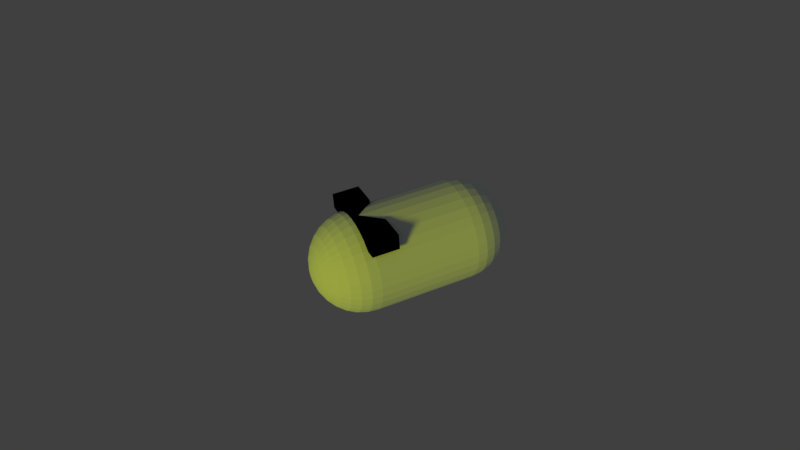 # Source: cap.blend  (saved by Blender 2.79.0; exported with 4.5.12 LTS)
import bpy
from mathutils import Matrix  # noqa: F401  (used for matrix-valued properties, if any)

bpy.ops.wm.read_factory_settings(use_empty=True)
scene = bpy.context.scene
scene.name = 'Scene'

# ---- collections
col_collection_1 = bpy.data.collections.new('Collection 1'); scene.collection.children.link(col_collection_1)

# ---- materials (node trees are filled in below, after node groups)
mat_material_001 = bpy.data.materials.new('Material.001')
mat_material_001.alpha_threshold = 0.0
mat_material_001.use_transparent_shadow = False
mat_material_001.diffuse_color = (0.0, 0.0, 0.0, 1.0)
mat_material_001.roughness = 0.5
mat_material_002 = bpy.data.materials.new('Material.002')
mat_material_002.alpha_threshold = 0.0
mat_material_002.use_transparent_shadow = False
mat_material_002.diffuse_color = (0.8795, 1.0, 0.971, 1.0)
mat_material_002.specular_color = (1.0, 0.9893, 0.9576)
mat_material_002.roughness = 0.5
mat_material_004 = bpy.data.materials.new('Material.004')
mat_material_004.alpha_threshold = 0.0
mat_material_004.use_transparent_shadow = False
mat_material_004.diffuse_color = (0.04842, 0.04842, 0.04842, 1.0)
mat_material_004.roughness = 0.5

# ---- material node trees

# ---- world
world_world = bpy.data.worlds.new('World'); scene.world = world_world
world_world.color = (0.05088, 0.05088, 0.05088)
world_world.use_sun_shadow = False
world_world.sun_shadow_jitter_overblur = 0.0
world_world.cycles.sampling_method = 'MANUAL'

# ---- cameras
cam_camera = bpy.data.cameras.new('Camera')
cam_camera.clip_end = 100.0
cam_camera.lens = 35.0
cam_camera.sensor_width = 32.0
cam_camera.sensor_height = 18.0
cam_camera.ortho_scale = 7.314
cam_camera.dof.focus_distance = 0.0
cam_camera.dof.aperture_fstop = 128.0

# ---- lights
light_lamp = bpy.data.lights.new('Lamp', 'SUN')
light_lamp.color = (0.9715, 1.0, 0.0)
light_lamp.transmission_factor = 0.0
light_lamp.cutoff_distance = 30.0
light_lamp.angle = 0.1993
light_lamp.energy = 1.0
light_lamp.shadow_buffer_clip_start = 1.001
light_lamp.shadow_soft_size = 0.1
light_lamp.shadow_cascade_max_distance = 1000.0

# ---- meshes
me_cube = bpy.data.meshes.new('Cube')
me_cube.from_pydata([(-1.77, -4.525, -6.459), (-1.77, -4.525, 0.684), (-1.77, 6.001, -6.459), (-1.77, 6.001, 0.684), (-3.636e-06, -4.525, -1.35), (-3.636e-06, -4.525, 0.684), (-3.636e-06, 6.001, -1.35), (-3.636e-06, 6.001, 0.684), (-0.885, 6.001, -6.459), (-0.885, -4.525, -6.459), (-0.6864, -4.525, -6.405), (-0.6864, 6.001, -6.405)], [], [(0, 1, 3, 2), (2, 3, 7, 6, 11, 8), (6, 7, 5, 4), (4, 5, 1, 0, 9, 10), (2, 8, 9, 0), (7, 3, 1, 5), (9, 8, 11, 10), (10, 11, 6, 4)])
me_cube.materials.append(mat_material_001)
me_cube.use_remesh_preserve_volume = False
me_cube.use_remesh_preserve_attributes = False
me_cube.use_mirror_vertex_groups = False
me_cube.update()
me_sphere_002 = bpy.data.meshes.new('Sphere.002')
me_sphere_002.from_pydata([(-9.796e-08, -1.249e-07, -2.0), (0.03806, 0.1913, -0.01921), (0.07466, 0.3753, -0.07612), (0.1084, 0.5449, -0.1685), (0.1379, 0.6935, -0.2929), (0.1622, 0.8155, -0.4444), (0.1802, 0.9061, -0.6173), (0.1913, 0.9619, -0.8049), (0.1951, 0.9808, -1.0), (0.1913, 0.9619, -1.195), (0.1802, 0.9061, -1.383), (0.1622, 0.8155, -1.556), (0.1379, 0.6935, -1.707), (0.1084, 0.5449, -1.831), (0.07466, 0.3753, -1.924), (0.03806, 0.1913, -1.981), (0.07466, 0.1802, -0.01921), (0.1464, 0.3536, -0.07612), (0.2126, 0.5133, -0.1685), (0.2706, 0.6533, -0.2929), (0.3182, 0.7682, -0.4444), (0.3536, 0.8536, -0.6173), (0.3753, 0.9061, -0.8049), (0.3827, 0.9239, -1.0), (0.3753, 0.9061, -1.195), (0.3536, 0.8536, -1.383), (0.3182, 0.7682, -1.556), (0.2706, 0.6533, -1.707), (0.2126, 0.5133, -1.831), (0.1464, 0.3536, -1.924), (0.07466, 0.1802, -1.981), (0.1084, 0.1622, -0.01921), (0.2126, 0.3182, -0.07612), (0.3087, 0.4619, -0.1685), (0.3928, 0.5879, -0.2929), (0.4619, 0.6913, -0.4444), (0.5133, 0.7682, -0.6173), (0.5449, 0.8155, -0.8049), (0.5556, 0.8315, -1.0), (0.5449, 0.8155, -1.195), (0.5133, 0.7682, -1.383), (0.4619, 0.6913, -1.556), (0.3928, 0.5879, -1.707), (0.3087, 0.4619, -1.831), (0.2126, 0.3182, -1.924), (0.1084, 0.1622, -1.981), (0.1379, 0.1379, -0.01921), (0.2706, 0.2706, -0.07612), (0.3928, 0.3928, -0.1685), (0.5, 0.5, -0.2929), (0.5879, 0.5879, -0.4444), (0.6533, 0.6533, -0.6173), (0.6935, 0.6935, -0.8049), (0.7071, 0.7071, -1.0), (0.6935, 0.6935, -1.195), (0.6533, 0.6533, -1.383), (0.5879, 0.5879, -1.556), (0.5, 0.5, -1.707), (0.3928, 0.3928, -1.831), (0.2706, 0.2706, -1.924), (0.1379, 0.1379, -1.981), (0.1622, 0.1084, -0.01921), (0.3182, 0.2126, -0.07612), (0.4619, 0.3087, -0.1685), (0.5879, 0.3928, -0.2929), (0.6913, 0.4619, -0.4444), (0.7682, 0.5133, -0.6173), (0.8155, 0.5449, -0.8049), (0.8315, 0.5556, -1.0), (0.8155, 0.5449, -1.195), (0.7682, 0.5133, -1.383), (0.6913, 0.4619, -1.556), (0.5879, 0.3928, -1.707), (0.4619, 0.3087, -1.831), (0.3182, 0.2126, -1.924), (0.1622, 0.1084, -1.981), (0.1802, 0.07466, -0.01921), (0.3536, 0.1464, -0.07612), (0.5133, 0.2126, -0.1685), (0.6533, 0.2706, -0.2929), (0.7682, 0.3182, -0.4444), (0.8536, 0.3536, -0.6173), (0.9061, 0.3753, -0.8049), (0.9239, 0.3827, -1.0), (0.9061, 0.3753, -1.195), (0.8536, 0.3536, -1.383), (0.7682, 0.3182, -1.556), (0.6533, 0.2706, -1.707), (0.5133, 0.2126, -1.831), (0.3536, 0.1464, -1.924), (0.1802, 0.07466, -1.981), (0.1913, 0.03806, -0.01921), (0.3753, 0.07466, -0.07612), (0.5449, 0.1084, -0.1685), (0.6935, 0.1379, -0.2929), (0.8155, 0.1622, -0.4444), (0.9061, 0.1802, -0.6173), (0.9619, 0.1913, -0.8049), (0.9808, 0.1951, -1.0), (0.9619, 0.1913, -1.195), (0.9061, 0.1802, -1.383), (0.8155, 0.1622, -1.556), (0.6935, 0.1379, -1.707), (0.5449, 0.1084, -1.831), (0.3753, 0.07466, -1.924), (0.1913, 0.03806, -1.981), (0.1951, -1.257e-07, -0.01921), (0.3827, -1.182e-07, -0.07612), (0.5556, -1.108e-07, -0.1685), (0.7071, -1.182e-07, -0.2929), (0.8315, -1.331e-07, -0.4444), (0.9239, -7.352e-08, -0.6173), (0.9808, -1.927e-07, -0.8049), (1.0, -1.778e-07, -1.0), (0.9808, -1.927e-07, -1.195), (0.9239, -2.882e-08, -1.383), (0.8315, -1.331e-07, -1.556), (0.7071, -1.182e-07, -1.707), (0.5556, -1.406e-07, -1.831), (0.3827, -1.033e-07, -1.924), (0.1951, -1.07e-07, -1.981), (0.1913, -0.03806, -0.01921), (0.3753, -0.07466, -0.07612), (0.5449, -0.1084, -0.1685), (0.6935, -0.1379, -0.2929), (0.8155, -0.1622, -0.4444), (0.9061, -0.1802, -0.6173), (0.9619, -0.1913, -0.8049), (0.9808, -0.1951, -1.0), (0.9619, -0.1913, -1.195), (0.9061, -0.1802, -1.383), (0.8155, -0.1622, -1.556), (0.6935, -0.1379, -1.707), (0.5449, -0.1084, -1.831), (0.3753, -0.07466, -1.924), (0.1913, -0.03806, -1.981), (0.1802, -0.07466, -0.01921), (0.3536, -0.1464, -0.07612), (0.5133, -0.2126, -0.1685), (0.6533, -0.2706, -0.2929), (0.7682, -0.3182, -0.4444), (0.8536, -0.3536, -0.6173), (0.9061, -0.3753, -0.8049), (0.9239, -0.3827, -1.0), (0.9061, -0.3753, -1.195), (0.8536, -0.3536, -1.383), (0.7682, -0.3182, -1.556), (0.6533, -0.2706, -1.707), (0.5133, -0.2126, -1.831), (0.3536, -0.1464, -1.924), (0.1802, -0.07466, -1.981), (0.1622, -0.1084, -0.01921), (0.3182, -0.2126, -0.07612), (0.4619, -0.3087, -0.1685), (0.5879, -0.3928, -0.2929), (0.6913, -0.4619, -0.4444), (0.7682, -0.5133, -0.6173), (0.8155, -0.5449, -0.8049), (0.8315, -0.5556, -1.0), (0.8155, -0.5449, -1.195), (0.7682, -0.5133, -1.383), (0.6913, -0.4619, -1.556), (0.5879, -0.3928, -1.707), (0.4619, -0.3087, -1.831), (0.3182, -0.2126, -1.924), (0.1622, -0.1084, -1.981), (0.1379, -0.138, -0.01921), (0.2706, -0.2706, -0.07612), (0.3928, -0.3928, -0.1685), (0.5, -0.5, -0.2929), (0.5879, -0.5879, -0.4444), (0.6533, -0.6533, -0.6173), (0.6935, -0.6935, -0.8049), (0.7071, -0.7071, -1.0), (0.6935, -0.6935, -1.195), (0.6533, -0.6533, -1.383), (0.5879, -0.5879, -1.556), (0.5, -0.5, -1.707), (0.3928, -0.3928, -1.831), (0.2706, -0.2706, -1.924), (0.1379, -0.1379, -1.981), (0.1084, -0.1622, -0.01921), (0.2126, -0.3182, -0.07612), (0.3087, -0.4619, -0.1685), (0.3928, -0.5879, -0.2929), (0.4619, -0.6913, -0.4444), (0.5133, -0.7682, -0.6173), (0.5449, -0.8155, -0.8049), (0.5556, -0.8315, -1.0), (0.5449, -0.8155, -1.195), (0.5133, -0.7682, -1.383), (0.4619, -0.6913, -1.556), (0.3928, -0.5879, -1.707), (0.3087, -0.4619, -1.831), (0.2126, -0.3182, -1.924), (0.1084, -0.1622, -1.981), (0.07466, -0.1802, -0.01921), (0.1464, -0.3536, -0.07612), (0.2126, -0.5133, -0.1685), (0.2706, -0.6533, -0.2929), (0.3182, -0.7682, -0.4444), (0.3536, -0.8536, -0.6173), (0.3753, -0.9061, -0.8049), (0.3827, -0.9239, -1.0), (0.3753, -0.9061, -1.195), (0.3536, -0.8536, -1.383), (0.3182, -0.7682, -1.556), (0.2706, -0.6533, -1.707), (0.2126, -0.5133, -1.831), (0.1464, -0.3536, -1.924), (0.07466, -0.1802, -1.981), (0.03806, -0.1913, -0.01921), (0.07466, -0.3753, -0.07612), (0.1084, -0.5449, -0.1685), (0.1379, -0.6935, -0.2929), (0.1622, -0.8155, -0.4444), (0.1802, -0.9061, -0.6173), (0.1913, -0.9619, -0.8049), (0.1951, -0.9808, -1.0), (0.1913, -0.9619, -1.195), (0.1802, -0.9061, -1.383), (0.1622, -0.8155, -1.556), (0.1379, -0.6935, -1.707), (0.1084, -0.5449, -1.831), (0.07466, -0.3753, -1.924), (0.03806, -0.1913, -1.981), (-1.052e-07, -0.1951, -0.01921), (-5.674e-08, -0.3827, -0.07612), (-7.164e-08, -0.5556, -0.1685), (-1.238e-07, -0.7071, -0.2929), (-1.834e-07, -0.8315, -0.4444), (-3.439e-08, -0.9239, -0.6173), (-1.834e-07, -0.9808, -0.8049), (-1.983e-07, -1.0, -1.0), (-1.834e-07, -0.9808, -1.195), (-3.439e-08, -0.9239, -1.383), (-1.834e-07, -0.8315, -1.556), (-1.238e-07, -0.7071, -1.707), (-1.089e-07, -0.5556, -1.831), (-9.4e-08, -0.3827, -1.924), (-9.4e-08, -0.1951, -1.981), (-0.03806, -0.1913, -0.01921), (-0.07466, -0.3753, -0.07612), (-0.1084, -0.5449, -0.1685), (-0.1379, -0.6935, -0.2929), (-0.1622, -0.8155, -0.4444), (-0.1802, -0.9061, -0.6173), (-0.1913, -0.9619, -0.8049), (-0.1951, -0.9808, -1.0), (-0.1913, -0.9619, -1.195), (-0.1802, -0.9061, -1.383), (-0.1622, -0.8155, -1.556), (-0.1379, -0.6935, -1.707), (-0.1084, -0.5449, -1.831), (-0.07466, -0.3753, -1.924), (-0.03806, -0.1913, -1.981), (-2.227e-07, -4.259e-07, 0.0), (-0.07466, -0.1802, -0.01921), (-0.1464, -0.3536, -0.07612), (-0.2126, -0.5133, -0.1685), (-0.2706, -0.6533, -0.2929), (-0.3182, -0.7682, -0.4444), (-0.3536, -0.8536, -0.6173), (-0.3753, -0.9061, -0.8049), (-0.3827, -0.9239, -1.0), (-0.3753, -0.9061, -1.195), (-0.3536, -0.8536, -1.383), (-0.3182, -0.7682, -1.556), (-0.2706, -0.6533, -1.707), (-0.2126, -0.5133, -1.831), (-0.1464, -0.3536, -1.924), (-0.07466, -0.1802, -1.981), (-0.1084, -0.1622, -0.01921), (-0.2126, -0.3182, -0.07612), (-0.3087, -0.4619, -0.1685), (-0.3928, -0.5879, -0.2929), (-0.4619, -0.6913, -0.4444), (-0.5133, -0.7682, -0.6173), (-0.5449, -0.8155, -0.8049), (-0.5556, -0.8315, -1.0), (-0.5449, -0.8155, -1.195), (-0.5133, -0.7682, -1.383), (-0.4619, -0.6913, -1.556), (-0.3928, -0.5879, -1.707), (-0.3087, -0.4619, -1.831), (-0.2126, -0.3182, -1.924), (-0.1084, -0.1622, -1.981), (-0.1379, -0.1379, -0.01921), (-0.2706, -0.2706, -0.07612), (-0.3928, -0.3928, -0.1685), (-0.5, -0.5, -0.2929), (-0.5879, -0.5879, -0.4444), (-0.6533, -0.6533, -0.6173), (-0.6935, -0.6935, -0.8049), (-0.7071, -0.7071, -1.0), (-0.6935, -0.6935, -1.195), (-0.6533, -0.6533, -1.383), (-0.5879, -0.5879, -1.556), (-0.5, -0.5, -1.707), (-0.3928, -0.3928, -1.831), (-0.2706, -0.2706, -1.924), (-0.1379, -0.1379, -1.981), (-0.1622, -0.1084, -0.01921), (-0.3182, -0.2126, -0.07612), (-0.4619, -0.3087, -0.1685), (-0.5879, -0.3928, -0.2929), (-0.6913, -0.4619, -0.4444), (-0.7682, -0.5133, -0.6173), (-0.8155, -0.5449, -0.8049), (-0.8315, -0.5556, -1.0), (-0.8155, -0.5449, -1.195), (-0.7682, -0.5133, -1.383), (-0.6913, -0.4619, -1.556), (-0.5879, -0.3928, -1.707), (-0.4619, -0.3087, -1.831), (-0.3182, -0.2126, -1.924), (-0.1622, -0.1084, -1.981), (-0.1802, -0.07466, -0.01921), (-0.3536, -0.1464, -0.07612), (-0.5133, -0.2126, -0.1685), (-0.6533, -0.2706, -0.2929), (-0.7682, -0.3182, -0.4444), (-0.8536, -0.3536, -0.6173), (-0.9061, -0.3753, -0.8049), (-0.9239, -0.3827, -1.0), (-0.9061, -0.3753, -1.195), (-0.8536, -0.3536, -1.383), (-0.7682, -0.3182, -1.556), (-0.6533, -0.2706, -1.707), (-0.5133, -0.2126, -1.831), (-0.3536, -0.1464, -1.924), (-0.1802, -0.07466, -1.981), (-0.1913, -0.03806, -0.01921), (-0.3753, -0.07466, -0.07612), (-0.5449, -0.1084, -0.1685), (-0.6935, -0.1379, -0.2929), (-0.8155, -0.1622, -0.4444), (-0.9061, -0.1802, -0.6173), (-0.9619, -0.1913, -0.8049), (-0.9808, -0.1951, -1.0), (-0.9619, -0.1913, -1.195), (-0.9061, -0.1802, -1.383), (-0.8155, -0.1622, -1.556), (-0.6935, -0.1379, -1.707), (-0.5449, -0.1084, -1.831), (-0.3753, -0.07466, -1.924), (-0.1913, -0.03806, -1.981), (-0.1951, -1.108e-07, -0.01921), (-0.3827, -8.097e-08, -0.07612), (-0.5556, -8.097e-08, -0.1685), (-0.7071, 1.589e-08, -0.2929), (-0.8315, 6.059e-08, -0.4444), (-0.9239, -1.182e-07, -0.6173), (-0.9808, 1.053e-07, -0.8049), (-1.0, 6.059e-08, -1.0), (-0.9808, 1.053e-07, -1.195), (-0.9239, -1.182e-07, -1.383), (-0.8315, 6.059e-08, -1.556), (-0.7071, 1.589e-08, -1.707), (-0.5556, -5.862e-08, -1.831), (-0.3827, -5.117e-08, -1.924), (-0.1951, -1.145e-07, -1.981), (-0.1913, 0.03806, -0.01921), (-0.3753, 0.07466, -0.07612), (-0.5449, 0.1084, -0.1685), (-0.6935, 0.1379, -0.2929), (-0.8155, 0.1622, -0.4444), (-0.9061, 0.1802, -0.6173), (-0.9619, 0.1913, -0.8049), (-0.9808, 0.1951, -1.0), (-0.9619, 0.1913, -1.195), (-0.9061, 0.1802, -1.383), (-0.8155, 0.1622, -1.556), (-0.6935, 0.1379, -1.707), (-0.5449, 0.1084, -1.831), (-0.3753, 0.07466, -1.924), (-0.1913, 0.03806, -1.981), (-0.1802, 0.07466, -0.01921), (-0.3536, 0.1464, -0.07612), (-0.5133, 0.2126, -0.1685), (-0.6533, 0.2706, -0.2929), (-0.7682, 0.3182, -0.4444), (-0.8536, 0.3536, -0.6173), (-0.9061, 0.3753, -0.8049), (-0.9239, 0.3827, -1.0), (-0.9061, 0.3753, -1.195), (-0.8536, 0.3536, -1.383), (-0.7682, 0.3182, -1.556), (-0.6533, 0.2706, -1.707), (-0.5133, 0.2126, -1.831), (-0.3536, 0.1464, -1.924), (-0.1802, 0.07466, -1.981), (-0.1622, 0.1084, -0.01921), (-0.3182, 0.2126, -0.07612), (-0.4619, 0.3087, -0.1685), (-0.5879, 0.3928, -0.2929), (-0.6913, 0.4619, -0.4444), (-0.7682, 0.5133, -0.6173), (-0.8155, 0.5449, -0.8049), (-0.8315, 0.5556, -1.0), (-0.8155, 0.5449, -1.195), (-0.7682, 0.5133, -1.383), (-0.6913, 0.4619, -1.556), (-0.5879, 0.3928, -1.707), (-0.4619, 0.3087, -1.831), (-0.3182, 0.2126, -1.924), (-0.1622, 0.1084, -1.981), (-0.1379, 0.1379, -0.01921), (-0.2706, 0.2706, -0.07612), (-0.3928, 0.3928, -0.1685), (-0.5, 0.5, -0.2929), (-0.5879, 0.5879, -0.4444), (-0.6533, 0.6533, -0.6173), (-0.6935, 0.6935, -0.8049), (-0.7071, 0.7071, -1.0), (-0.6935, 0.6935, -1.195), (-0.6533, 0.6533, -1.383), (-0.5879, 0.5879, -1.556), (-0.5, 0.5, -1.707), (-0.3928, 0.3928, -1.831), (-0.2706, 0.2706, -1.924), (-0.1379, 0.1379, -1.981), (-0.1084, 0.1622, -0.01921), (-0.2126, 0.3182, -0.07612), (-0.3087, 0.4619, -0.1685), (-0.3928, 0.5879, -0.2929), (-0.4619, 0.6913, -0.4444), (-0.5133, 0.7682, -0.6173), (-0.5449, 0.8155, -0.8049), (-0.5556, 0.8315, -1.0), (-0.5449, 0.8155, -1.195), (-0.5133, 0.7682, -1.383), (-0.4619, 0.6913, -1.556), (-0.3928, 0.5879, -1.707), (-0.3087, 0.4619, -1.831), (-0.2126, 0.3182, -1.924), (-0.1084, 0.1622, -1.981), (-0.07466, 0.1802, -0.01921), (-0.1464, 0.3536, -0.07612), (-0.2126, 0.5133, -0.1685), (-0.2706, 0.6533, -0.2929), (-0.3182, 0.7682, -0.4444), (-0.3536, 0.8536, -0.6173), (-0.3753, 0.9061, -0.8049), (-0.3827, 0.9239, -1.0), (-0.3753, 0.9061, -1.195), (-0.3536, 0.8536, -1.383), (-0.3182, 0.7682, -1.556), (-0.2706, 0.6533, -1.707), (-0.2126, 0.5133, -1.831), (-0.1464, 0.3536, -1.924), (-0.07466, 0.1802, -1.981), (-0.03806, 0.1913, -0.01921), (-0.07466, 0.3753, -0.07612), (-0.1084, 0.5449, -0.1685), (-0.1379, 0.6935, -0.2929), (-0.1622, 0.8155, -0.4444), (-0.1802, 0.9061, -0.6173), (-0.1913, 0.9619, -0.8049), (-0.1951, 0.9808, -1.0), (-0.1913, 0.9619, -1.195), (-0.1802, 0.9061, -1.383), (-0.1622, 0.8155, -1.556), (-0.1379, 0.6935, -1.707), (-0.1084, 0.5449, -1.831), (-0.07466, 0.3753, -1.924), (-0.03806, 0.1913, -1.981), (-6.047e-08, 0.1951, -0.01921), (-1.949e-08, 0.3827, -0.07612), (1.031e-08, 0.5556, -0.1685), (5.502e-08, 0.7071, -0.2929), (1.742e-07, 0.8315, -0.4444), (-3.439e-08, 0.9239, -0.6173), (1.593e-07, 0.9808, -0.8049), (1.742e-07, 1.0, -1.0), (1.593e-07, 0.9808, -1.195), (-3.439e-08, 0.9239, -1.383), (1.742e-07, 0.8315, -1.556), (5.502e-08, 0.7071, -1.707), (2.521e-08, 0.5556, -1.831), (-1.949e-08, 0.3827, -1.924), (-8.282e-08, 0.1951, -1.981), (4.902e-06, 1.0, -1.0), (4.902e-06, 1.0, 1.0), (0.1951, 0.9808, -1.0), (0.1951, 0.9808, 1.0), (0.3827, 0.9239, -1.0), (0.3827, 0.9239, 1.0), (0.5556, 0.8315, -1.0), (0.5556, 0.8315, 1.0), (0.7071, 0.7071, -1.0), (0.7071, 0.7071, 1.0), (0.8315, 0.5556, -1.0), (0.8315, 0.5556, 1.0), (0.9239, 0.3827, -1.0), (0.9239, 0.3827, 1.0), (0.9808, 0.1951, -1.0), (0.9808, 0.1951, 1.0), (1.0, 2.765e-07, -1.0), (1.0, 2.765e-07, 1.0), (0.9808, -0.1951, -1.0), (0.9808, -0.1951, 1.0), (0.9239, -0.3827, -1.0), (0.9239, -0.3827, 1.0), (0.8315, -0.5556, -1.0), (0.8315, -0.5556, 1.0), (0.7071, -0.7071, -1.0), (0.7071, -0.7071, 1.0), (0.5556, -0.8315, -1.0), (0.5556, -0.8315, 1.0), (0.3827, -0.9239, -1.0), (0.3827, -0.9239, 1.0), (0.1951, -0.9808, -1.0), (0.1951, -0.9808, 1.0), (4.576e-06, -1.0, -1.0), (4.576e-06, -1.0, 1.0), (-0.1951, -0.9808, -1.0), (-0.1951, -0.9808, 1.0), (-0.3827, -0.9239, -1.0), (-0.3827, -0.9239, 1.0), (-0.5556, -0.8315, -1.0), (-0.5556, -0.8315, 1.0), (-0.7071, -0.7071, -1.0), (-0.7071, -0.7071, 1.0), (-0.8315, -0.5556, -1.0), (-0.8315, -0.5556, 1.0), (-0.9239, -0.3827, -1.0), (-0.9239, -0.3827, 1.0), (-0.9808, -0.1951, -1.0), (-0.9808, -0.1951, 1.0), (-1.0, 1.167e-06, -1.0), (-1.0, 1.167e-06, 1.0), (-0.9808, 0.1951, -1.0), (-0.9808, 0.1951, 1.0), (-0.9239, 0.3827, -1.0), (-0.9239, 0.3827, 1.0), (-0.8315, 0.5556, -1.0), (-0.8315, 0.5556, 1.0), (-0.7071, 0.7071, -1.0), (-0.7071, 0.7071, 1.0), (-0.5556, 0.8315, -1.0), (-0.5556, 0.8315, 1.0), (-0.3827, 0.9239, -1.0), (-0.3827, 0.9239, 1.0), (-0.1951, 0.9808, -1.0), (-0.1951, 0.9808, 1.0), (-9.796e-08, -1.249e-07, 0.0), (0.03806, 0.1913, 1.981), (0.07466, 0.3753, 1.924), (0.1084, 0.5449, 1.831), (0.1379, 0.6935, 1.707), (0.1622, 0.8155, 1.556), (0.1802, 0.9061, 1.383), (0.1913, 0.9619, 1.195), (0.1951, 0.9808, 1.0), (0.1913, 0.9619, 0.8049), (0.1802, 0.9061, 0.6173), (0.1622, 0.8155, 0.4444), (0.1379, 0.6935, 0.2929), (0.1084, 0.5449, 0.1685), (0.07466, 0.3753, 0.07612), (0.03806, 0.1913, 0.01921), (0.07466, 0.1802, 1.981), (0.1464, 0.3536, 1.924), (0.2126, 0.5133, 1.831), (0.2706, 0.6533, 1.707), (0.3182, 0.7682, 1.556), (0.3536, 0.8536, 1.383), (0.3753, 0.9061, 1.195), (0.3827, 0.9239, 1.0), (0.3753, 0.9061, 0.8049), (0.3536, 0.8536, 0.6173), (0.3182, 0.7682, 0.4444), (0.2706, 0.6533, 0.2929), (0.2126, 0.5133, 0.1685), (0.1464, 0.3536, 0.07612), (0.07466, 0.1802, 0.01921), (0.1084, 0.1622, 1.981), (0.2126, 0.3182, 1.924), (0.3087, 0.4619, 1.831), (0.3928, 0.5879, 1.707), (0.4619, 0.6913, 1.556), (0.5133, 0.7682, 1.383), (0.5449, 0.8155, 1.195), (0.5556, 0.8315, 1.0), (0.5449, 0.8155, 0.8049), (0.5133, 0.7682, 0.6173), (0.4619, 0.6913, 0.4444), (0.3928, 0.5879, 0.2929), (0.3087, 0.4619, 0.1685), (0.2126, 0.3182, 0.07612), (0.1084, 0.1622, 0.01921), (0.1379, 0.1379, 1.981), (0.2706, 0.2706, 1.924), (0.3928, 0.3928, 1.831), (0.5, 0.5, 1.707), (0.5879, 0.5879, 1.556), (0.6533, 0.6533, 1.383), (0.6935, 0.6935, 1.195), (0.7071, 0.7071, 1.0), (0.6935, 0.6935, 0.8049), (0.6533, 0.6533, 0.6173), (0.5879, 0.5879, 0.4444), (0.5, 0.5, 0.2929), (0.3928, 0.3928, 0.1685), (0.2706, 0.2706, 0.07612), (0.1379, 0.1379, 0.01921), (0.1622, 0.1084, 1.981), (0.3182, 0.2126, 1.924), (0.4619, 0.3087, 1.831), (0.5879, 0.3928, 1.707), (0.6913, 0.4619, 1.556), (0.7682, 0.5133, 1.383), (0.8155, 0.5449, 1.195), (0.8315, 0.5556, 1.0), (0.8155, 0.5449, 0.8049), (0.7682, 0.5133, 0.6173), (0.6913, 0.4619, 0.4444), (0.5879, 0.3928, 0.2929), (0.4619, 0.3087, 0.1685), (0.3182, 0.2126, 0.07612), (0.1622, 0.1084, 0.01921), (0.1802, 0.07466, 1.981), (0.3536, 0.1464, 1.924), (0.5133, 0.2126, 1.831), (0.6533, 0.2706, 1.707), (0.7682, 0.3182, 1.556), (0.8536, 0.3536, 1.383), (0.9061, 0.3753, 1.195), (0.9239, 0.3827, 1.0), (0.9061, 0.3753, 0.8049), (0.8536, 0.3536, 0.6173), (0.7682, 0.3182, 0.4444), (0.6533, 0.2706, 0.2929), (0.5133, 0.2126, 0.1685), (0.3536, 0.1464, 0.07612), (0.1802, 0.07466, 0.01921), (0.1913, 0.03806, 1.981), (0.3753, 0.07466, 1.924), (0.5449, 0.1084, 1.831), (0.6935, 0.1379, 1.707), (0.8155, 0.1622, 1.556), (0.9061, 0.1802, 1.383), (0.9619, 0.1913, 1.195), (0.9808, 0.1951, 1.0), (0.9619, 0.1913, 0.8049), (0.9061, 0.1802, 0.6173), (0.8155, 0.1622, 0.4444), (0.6935, 0.1379, 0.2929), (0.5449, 0.1084, 0.1685), (0.3753, 0.07466, 0.07612), (0.1913, 0.03806, 0.01921), (0.1951, -1.257e-07, 1.981), (0.3827, -1.182e-07, 1.924), (0.5556, -1.108e-07, 1.831), (0.7071, -1.182e-07, 1.707), (0.8315, -1.331e-07, 1.556), (0.9239, -7.352e-08, 1.383), (0.9808, -1.927e-07, 1.195), (1.0, -1.778e-07, 1.0), (0.9808, -1.927e-07, 0.8049), (0.9239, -2.882e-08, 0.6173), (0.8315, -1.331e-07, 0.4444), (0.7071, -1.182e-07, 0.2929), (0.5556, -1.406e-07, 0.1685), (0.3827, -1.033e-07, 0.07612), (0.1951, -1.07e-07, 0.01921), (0.1913, -0.03806, 1.981), (0.3753, -0.07466, 1.924), (0.5449, -0.1084, 1.831), (0.6935, -0.1379, 1.707), (0.8155, -0.1622, 1.556), (0.9061, -0.1802, 1.383), (0.9619, -0.1913, 1.195), (0.9808, -0.1951, 1.0), (0.9619, -0.1913, 0.8049), (0.9061, -0.1802, 0.6173), (0.8155, -0.1622, 0.4444), (0.6935, -0.1379, 0.2929), (0.5449, -0.1084, 0.1685), (0.3753, -0.07466, 0.07612), (0.1913, -0.03806, 0.01921), (0.1802, -0.07466, 1.981), (0.3536, -0.1464, 1.924), (0.5133, -0.2126, 1.831), (0.6533, -0.2706, 1.707), (0.7682, -0.3182, 1.556), (0.8536, -0.3536, 1.383), (0.9061, -0.3753, 1.195), (0.9239, -0.3827, 1.0), (0.9061, -0.3753, 0.8049), (0.8536, -0.3536, 0.6173), (0.7682, -0.3182, 0.4444), (0.6533, -0.2706, 0.2929), (0.5133, -0.2126, 0.1685), (0.3536, -0.1464, 0.07612), (0.1802, -0.07466, 0.01921), (0.1622, -0.1084, 1.981), (0.3182, -0.2126, 1.924), (0.4619, -0.3087, 1.831), (0.5879, -0.3928, 1.707), (0.6913, -0.4619, 1.556), (0.7682, -0.5133, 1.383), (0.8155, -0.5449, 1.195), (0.8315, -0.5556, 1.0), (0.8155, -0.5449, 0.8049), (0.7682, -0.5133, 0.6173), (0.6913, -0.4619, 0.4444), (0.5879, -0.3928, 0.2929), (0.4619, -0.3087, 0.1685), (0.3182, -0.2126, 0.07612), (0.1622, -0.1084, 0.01921), (0.1379, -0.138, 1.981), (0.2706, -0.2706, 1.924), (0.3928, -0.3928, 1.831), (0.5, -0.5, 1.707), (0.5879, -0.5879, 1.556), (0.6533, -0.6533, 1.383), (0.6935, -0.6935, 1.195), (0.7071, -0.7071, 1.0), (0.6935, -0.6935, 0.8049), (0.6533, -0.6533, 0.6173), (0.5879, -0.5879, 0.4444), (0.5, -0.5, 0.2929), (0.3928, -0.3928, 0.1685), (0.2706, -0.2706, 0.07612), (0.1379, -0.1379, 0.01921), (0.1084, -0.1622, 1.981), (0.2126, -0.3182, 1.924), (0.3087, -0.4619, 1.831), (0.3928, -0.5879, 1.707), (0.4619, -0.6913, 1.556), (0.5133, -0.7682, 1.383), (0.5449, -0.8155, 1.195), (0.5556, -0.8315, 1.0), (0.5449, -0.8155, 0.8049), (0.5133, -0.7682, 0.6173), (0.4619, -0.6913, 0.4444), (0.3928, -0.5879, 0.2929), (0.3087, -0.4619, 0.1685), (0.2126, -0.3182, 0.07612), (0.1084, -0.1622, 0.01921), (0.07466, -0.1802, 1.981), (0.1464, -0.3536, 1.924), (0.2126, -0.5133, 1.831), (0.2706, -0.6533, 1.707), (0.3182, -0.7682, 1.556), (0.3536, -0.8536, 1.383), (0.3753, -0.9061, 1.195), (0.3827, -0.9239, 1.0), (0.3753, -0.9061, 0.8049), (0.3536, -0.8536, 0.6173), (0.3182, -0.7682, 0.4444), (0.2706, -0.6533, 0.2929), (0.2126, -0.5133, 0.1685), (0.1464, -0.3536, 0.07612), (0.07466, -0.1802, 0.01921), (0.03806, -0.1913, 1.981), (0.07466, -0.3753, 1.924), (0.1084, -0.5449, 1.831), (0.1379, -0.6935, 1.707), (0.1622, -0.8155, 1.556), (0.1802, -0.9061, 1.383), (0.1913, -0.9619, 1.195), (0.1951, -0.9808, 1.0), (0.1913, -0.9619, 0.8049), (0.1802, -0.9061, 0.6173), (0.1622, -0.8155, 0.4444), (0.1379, -0.6935, 0.2929), (0.1084, -0.5449, 0.1685), (0.07466, -0.3753, 0.07612), (0.03806, -0.1913, 0.01921), (-1.052e-07, -0.1951, 1.981), (-5.674e-08, -0.3827, 1.924), (-7.164e-08, -0.5556, 1.831), (-1.238e-07, -0.7071, 1.707), (-1.834e-07, -0.8315, 1.556), (-3.439e-08, -0.9239, 1.383), (-1.834e-07, -0.9808, 1.195), (-1.983e-07, -1.0, 1.0), (-1.834e-07, -0.9808, 0.8049), (-3.439e-08, -0.9239, 0.6173), (-1.834e-07, -0.8315, 0.4444), (-1.238e-07, -0.7071, 0.2929), (-1.089e-07, -0.5556, 0.1685), (-9.4e-08, -0.3827, 0.07612), (-9.4e-08, -0.1951, 0.01921), (-0.03806, -0.1913, 1.981), (-0.07466, -0.3753, 1.924), (-0.1084, -0.5449, 1.831), (-0.1379, -0.6935, 1.707), (-0.1622, -0.8155, 1.556), (-0.1802, -0.9061, 1.383), (-0.1913, -0.9619, 1.195), (-0.1951, -0.9808, 1.0), (-0.1913, -0.9619, 0.8049), (-0.1802, -0.9061, 0.6173), (-0.1622, -0.8155, 0.4444), (-0.1379, -0.6935, 0.2929), (-0.1084, -0.5449, 0.1685), (-0.07466, -0.3753, 0.07612), (-0.03806, -0.1913, 0.01921), (-2.227e-07, -4.259e-07, 2.0), (-0.07466, -0.1802, 1.981), (-0.1464, -0.3536, 1.924), (-0.2126, -0.5133, 1.831), (-0.2706, -0.6533, 1.707), (-0.3182, -0.7682, 1.556), (-0.3536, -0.8536, 1.383), (-0.3753, -0.9061, 1.195), (-0.3827, -0.9239, 1.0), (-0.3753, -0.9061, 0.8049), (-0.3536, -0.8536, 0.6173), (-0.3182, -0.7682, 0.4444), (-0.2706, -0.6533, 0.2929), (-0.2126, -0.5133, 0.1685), (-0.1464, -0.3536, 0.07612), (-0.07466, -0.1802, 0.01921), (-0.1084, -0.1622, 1.981), (-0.2126, -0.3182, 1.924), (-0.3087, -0.4619, 1.831), (-0.3928, -0.5879, 1.707), (-0.4619, -0.6913, 1.556), (-0.5133, -0.7682, 1.383), (-0.5449, -0.8155, 1.195), (-0.5556, -0.8315, 1.0), (-0.5449, -0.8155, 0.8049), (-0.5133, -0.7682, 0.6173), (-0.4619, -0.6913, 0.4444), (-0.3928, -0.5879, 0.2929), (-0.3087, -0.4619, 0.1685), (-0.2126, -0.3182, 0.07612), (-0.1084, -0.1622, 0.01921), (-0.1379, -0.1379, 1.981), (-0.2706, -0.2706, 1.924), (-0.3928, -0.3928, 1.831), (-0.5, -0.5, 1.707), (-0.5879, -0.5879, 1.556), (-0.6533, -0.6533, 1.383), (-0.6935, -0.6935, 1.195), (-0.7071, -0.7071, 1.0), (-0.6935, -0.6935, 0.8049), (-0.6533, -0.6533, 0.6173), (-0.5879, -0.5879, 0.4444), (-0.5, -0.5, 0.2929), (-0.3928, -0.3928, 0.1685), (-0.2706, -0.2706, 0.07612), (-0.1379, -0.1379, 0.01921), (-0.1622, -0.1084, 1.981), (-0.3182, -0.2126, 1.924), (-0.4619, -0.3087, 1.831), (-0.5879, -0.3928, 1.707), (-0.6913, -0.4619, 1.556), (-0.7682, -0.5133, 1.383), (-0.8155, -0.5449, 1.195), (-0.8315, -0.5556, 1.0), (-0.8155, -0.5449, 0.8049), (-0.7682, -0.5133, 0.6173), (-0.6913, -0.4619, 0.4444), (-0.5879, -0.3928, 0.2929), (-0.4619, -0.3087, 0.1685), (-0.3182, -0.2126, 0.07612), (-0.1622, -0.1084, 0.01921), (-0.1802, -0.07466, 1.981), (-0.3536, -0.1464, 1.924), (-0.5133, -0.2126, 1.831), (-0.6533, -0.2706, 1.707), (-0.7682, -0.3182, 1.556), (-0.8536, -0.3536, 1.383), (-0.9061, -0.3753, 1.195), (-0.9239, -0.3827, 1.0), (-0.9061, -0.3753, 0.8049), (-0.8536, -0.3536, 0.6173), (-0.7682, -0.3182, 0.4444), (-0.6533, -0.2706, 0.2929), (-0.5133, -0.2126, 0.1685), (-0.3536, -0.1464, 0.07612), (-0.1802, -0.07466, 0.01921), (-0.1913, -0.03806, 1.981), (-0.3753, -0.07466, 1.924), (-0.5449, -0.1084, 1.831), (-0.6935, -0.1379, 1.707), (-0.8155, -0.1622, 1.556), (-0.9061, -0.1802, 1.383), (-0.9619, -0.1913, 1.195), (-0.9808, -0.1951, 1.0), (-0.9619, -0.1913, 0.8049), (-0.9061, -0.1802, 0.6173), (-0.8155, -0.1622, 0.4444), (-0.6935, -0.1379, 0.2929), (-0.5449, -0.1084, 0.1685), (-0.3753, -0.07466, 0.07612), (-0.1913, -0.03806, 0.01921), (-0.1951, -1.108e-07, 1.981), (-0.3827, -8.097e-08, 1.924), (-0.5556, -8.097e-08, 1.831), (-0.7071, 1.589e-08, 1.707), (-0.8315, 6.059e-08, 1.556), (-0.9239, -1.182e-07, 1.383), (-0.9808, 1.053e-07, 1.195), (-1.0, 6.059e-08, 1.0), (-0.9808, 1.053e-07, 0.8049), (-0.9239, -1.182e-07, 0.6173), (-0.8315, 6.059e-08, 0.4444), (-0.7071, 1.589e-08, 0.2929), (-0.5556, -5.862e-08, 0.1685), (-0.3827, -5.117e-08, 0.07612), (-0.1951, -1.145e-07, 0.01921), (-0.1913, 0.03806, 1.981), (-0.3753, 0.07466, 1.924), (-0.5449, 0.1084, 1.831), (-0.6935, 0.1379, 1.707), (-0.8155, 0.1622, 1.556), (-0.9061, 0.1802, 1.383), (-0.9619, 0.1913, 1.195), (-0.9808, 0.1951, 1.0), (-0.9619, 0.1913, 0.8049), (-0.9061, 0.1802, 0.6173), (-0.8155, 0.1622, 0.4444), (-0.6935, 0.1379, 0.2929), (-0.5449, 0.1084, 0.1685), (-0.3753, 0.07466, 0.07612), (-0.1913, 0.03806, 0.01921), (-0.1802, 0.07466, 1.981), (-0.3536, 0.1464, 1.924), (-0.5133, 0.2126, 1.831), (-0.6533, 0.2706, 1.707), (-0.7682, 0.3182, 1.556), (-0.8536, 0.3536, 1.383), (-0.9061, 0.3753, 1.195), (-0.9239, 0.3827, 1.0), (-0.9061, 0.3753, 0.8049), (-0.8536, 0.3536, 0.6173), (-0.7682, 0.3182, 0.4444), (-0.6533, 0.2706, 0.2929), (-0.5133, 0.2126, 0.1685), (-0.3536, 0.1464, 0.07612), (-0.1802, 0.07466, 0.01921), (-0.1622, 0.1084, 1.981), (-0.3182, 0.2126, 1.924), (-0.4619, 0.3087, 1.831), (-0.5879, 0.3928, 1.707), (-0.6913, 0.4619, 1.556), (-0.7682, 0.5133, 1.383), (-0.8155, 0.5449, 1.195), (-0.8315, 0.5556, 1.0), (-0.8155, 0.5449, 0.8049), (-0.7682, 0.5133, 0.6173), (-0.6913, 0.4619, 0.4444), (-0.5879, 0.3928, 0.2929), (-0.4619, 0.3087, 0.1685), (-0.3182, 0.2126, 0.07612), (-0.1622, 0.1084, 0.01921), (-0.1379, 0.1379, 1.981), (-0.2706, 0.2706, 1.924), (-0.3928, 0.3928, 1.831), (-0.5, 0.5, 1.707), (-0.5879, 0.5879, 1.556), (-0.6533, 0.6533, 1.383), (-0.6935, 0.6935, 1.195), (-0.7071, 0.7071, 1.0), (-0.6935, 0.6935, 0.8049), (-0.6533, 0.6533, 0.6173), (-0.5879, 0.5879, 0.4444), (-0.5, 0.5, 0.2929), (-0.3928, 0.3928, 0.1685), (-0.2706, 0.2706, 0.07612), (-0.1379, 0.1379, 0.01921), (-0.1084, 0.1622, 1.981), (-0.2126, 0.3182, 1.924), (-0.3087, 0.4619, 1.831), (-0.3928, 0.5879, 1.707), (-0.4619, 0.6913, 1.556), (-0.5133, 0.7682, 1.383), (-0.5449, 0.8155, 1.195), (-0.5556, 0.8315, 1.0), (-0.5449, 0.8155, 0.8049), (-0.5133, 0.7682, 0.6173), (-0.4619, 0.6913, 0.4444), (-0.3928, 0.5879, 0.2929), (-0.3087, 0.4619, 0.1685), (-0.2126, 0.3182, 0.07612), (-0.1084, 0.1622, 0.01921), (-0.07466, 0.1802, 1.981), (-0.1464, 0.3536, 1.924), (-0.2126, 0.5133, 1.831), (-0.2706, 0.6533, 1.707), (-0.3182, 0.7682, 1.556), (-0.3536, 0.8536, 1.383), (-0.3753, 0.9061, 1.195), (-0.3827, 0.9239, 1.0), (-0.3753, 0.9061, 0.8049), (-0.3536, 0.8536, 0.6173), (-0.3182, 0.7682, 0.4444), (-0.2706, 0.6533, 0.2929), (-0.2126, 0.5133, 0.1685), (-0.1464, 0.3536, 0.07612), (-0.07466, 0.1802, 0.01921), (-0.03806, 0.1913, 1.981), (-0.07466, 0.3753, 1.924), (-0.1084, 0.5449, 1.831), (-0.1379, 0.6935, 1.707), (-0.1622, 0.8155, 1.556), (-0.1802, 0.9061, 1.383), (-0.1913, 0.9619, 1.195), (-0.1951, 0.9808, 1.0), (-0.1913, 0.9619, 0.8049), (-0.1802, 0.9061, 0.6173), (-0.1622, 0.8155, 0.4444), (-0.1379, 0.6935, 0.2929), (-0.1084, 0.5449, 0.1685), (-0.07466, 0.3753, 0.07612), (-0.03806, 0.1913, 0.01921), (-6.047e-08, 0.1951, 1.981), (-1.949e-08, 0.3827, 1.924), (1.031e-08, 0.5556, 1.831), (5.502e-08, 0.7071, 1.707), (1.742e-07, 0.8315, 1.556), (-3.439e-08, 0.9239, 1.383), (1.593e-07, 0.9808, 1.195), (1.742e-07, 1.0, 1.0), (1.593e-07, 0.9808, 0.8049), (-3.439e-08, 0.9239, 0.6173), (1.742e-07, 0.8315, 0.4444), (5.502e-08, 0.7071, 0.2929), (2.521e-08, 0.5556, 0.1685), (-1.949e-08, 0.3827, 0.07612), (-8.282e-08, 0.1951, 0.01921)], [], [(470, 469, 3, 4), (478, 477, 11, 12), (471, 470, 4, 5), (479, 478, 12, 13), (472, 471, 5, 6), (480, 479, 13, 14), (473, 472, 6, 7), (481, 480, 14, 15), (474, 473, 7, 8), (467, 256, 1), (0, 481, 15), (475, 474, 8, 9), (468, 467, 1, 2), (476, 475, 9, 10), (469, 468, 2, 3), (477, 476, 10, 11), (10, 9, 24, 25), (3, 2, 17, 18), (11, 10, 25, 26), (4, 3, 18, 19), (12, 11, 26, 27), (5, 4, 19, 20), (13, 12, 27, 28), (6, 5, 20, 21), (14, 13, 28, 29), (7, 6, 21, 22), (15, 14, 29, 30), (8, 7, 22, 23), (1, 256, 16), (0, 15, 30), (9, 8, 23, 24), (2, 1, 16, 17), (29, 28, 43, 44), (22, 21, 36, 37), (30, 29, 44, 45), (23, 22, 37, 38), (16, 256, 31), (0, 30, 45), (24, 23, 38, 39), (17, 16, 31, 32), (25, 24, 39, 40), (18, 17, 32, 33), (26, 25, 40, 41), (19, 18, 33, 34), (27, 26, 41, 42), (20, 19, 34, 35), (28, 27, 42, 43), (21, 20, 35, 36), (41, 40, 55, 56), (34, 33, 48, 49), (42, 41, 56, 57), (35, 34, 49, 50), (43, 42, 57, 58), (36, 35, 50, 51), (44, 43, 58, 59), (37, 36, 51, 52), (45, 44, 59, 60), (38, 37, 52, 53), (31, 256, 46), (0, 45, 60), (39, 38, 53, 54), (32, 31, 46, 47), (40, 39, 54, 55), (33, 32, 47, 48), (60, 59, 74, 75), (53, 52, 67, 68), (46, 256, 61), (0, 60, 75), (54, 53, 68, 69), (47, 46, 61, 62), (55, 54, 69, 70), (48, 47, 62, 63), (56, 55, 70, 71), (49, 48, 63, 64), (57, 56, 71, 72), (50, 49, 64, 65), (58, 57, 72, 73), (51, 50, 65, 66), (59, 58, 73, 74), (52, 51, 66, 67), (64, 63, 78, 79), (72, 71, 86, 87), (65, 64, 79, 80), (73, 72, 87, 88), (66, 65, 80, 81), (74, 73, 88, 89), (67, 66, 81, 82), (75, 74, 89, 90), (68, 67, 82, 83), (61, 256, 76), (0, 75, 90), (69, 68, 83, 84), (62, 61, 76, 77), (70, 69, 84, 85), (63, 62, 77, 78), (71, 70, 85, 86), (83, 82, 97, 98), (76, 256, 91), (0, 90, 105), (84, 83, 98, 99), (77, 76, 91, 92), (85, 84, 99, 100), (78, 77, 92, 93), (86, 85, 100, 101), (79, 78, 93, 94), (87, 86, 101, 102), (80, 79, 94, 95), (88, 87, 102, 103), (81, 80, 95, 96), (89, 88, 103, 104), (82, 81, 96, 97), (90, 89, 104, 105), (102, 101, 116, 117), (95, 94, 109, 110), (103, 102, 117, 118), (96, 95, 110, 111), (104, 103, 118, 119), (97, 96, 111, 112), (105, 104, 119, 120), (98, 97, 112, 113), (91, 256, 106), (0, 105, 120), (99, 98, 113, 114), (92, 91, 106, 107), (100, 99, 114, 115), (93, 92, 107, 108), (101, 100, 115, 116), (94, 93, 108, 109), (106, 256, 121), (0, 120, 135), (114, 113, 128, 129), (107, 106, 121, 122), (115, 114, 129, 130), (108, 107, 122, 123), (116, 115, 130, 131), (109, 108, 123, 124), (117, 116, 131, 132), (110, 109, 124, 125), (118, 117, 132, 133), (111, 110, 125, 126), (119, 118, 133, 134), (112, 111, 126, 127), (120, 119, 134, 135), (113, 112, 127, 128), (125, 124, 139, 140), (133, 132, 147, 148), (126, 125, 140, 141), (134, 133, 148, 149), (127, 126, 141, 142), (135, 134, 149, 150), (128, 127, 142, 143), (121, 256, 136), (0, 135, 150), (129, 128, 143, 144), (122, 121, 136, 137), (130, 129, 144, 145), (123, 122, 137, 138), (131, 130, 145, 146), (124, 123, 138, 139), (132, 131, 146, 147), (144, 143, 158, 159), (137, 136, 151, 152), (145, 144, 159, 160), (138, 137, 152, 153), (146, 145, 160, 161), (139, 138, 153, 154), (147, 146, 161, 162), (140, 139, 154, 155), (148, 147, 162, 163), (141, 140, 155, 156), (149, 148, 163, 164), (142, 141, 156, 157), (150, 149, 164, 165), (143, 142, 157, 158), (136, 256, 151), (0, 150, 165), (163, 162, 177, 178), (156, 155, 170, 171), (164, 163, 178, 179), (157, 156, 171, 172), (165, 164, 179, 180), (158, 157, 172, 173), (151, 256, 166), (0, 165, 180), (159, 158, 173, 174), (152, 151, 166, 167), (160, 159, 174, 175), (153, 152, 167, 168), (161, 160, 175, 176), (154, 153, 168, 169), (162, 161, 176, 177), (155, 154, 169, 170), (175, 174, 189, 190), (168, 167, 182, 183), (176, 175, 190, 191), (169, 168, 183, 184), (177, 176, 191, 192), (170, 169, 184, 185), (178, 177, 192, 193), (171, 170, 185, 186), (179, 178, 193, 194), (172, 171, 186, 187), (180, 179, 194, 195), (173, 172, 187, 188), (166, 256, 181), (0, 180, 195), (174, 173, 188, 189), (167, 166, 181, 182), (194, 193, 208, 209), (187, 186, 201, 202), (195, 194, 209, 210), (188, 187, 202, 203), (181, 256, 196), (0, 195, 210), (189, 188, 203, 204), (182, 181, 196, 197), (190, 189, 204, 205), (183, 182, 197, 198), (191, 190, 205, 206), (184, 183, 198, 199), (192, 191, 206, 207), (185, 184, 199, 200), (193, 192, 207, 208), (186, 185, 200, 201), (198, 197, 212, 213), (206, 205, 220, 221), (199, 198, 213, 214), (207, 206, 221, 222), (200, 199, 214, 215), (208, 207, 222, 223), (201, 200, 215, 216), (209, 208, 223, 224), (202, 201, 216, 217), (210, 209, 224, 225), (203, 202, 217, 218), (196, 256, 211), (0, 210, 225), (204, 203, 218, 219), (197, 196, 211, 212), (205, 204, 219, 220), (217, 216, 231, 232), (225, 224, 239, 240), (218, 217, 232, 233), (211, 256, 226), (0, 225, 240), (219, 218, 233, 234), (212, 211, 226, 227), (220, 219, 234, 235), (213, 212, 227, 228), (221, 220, 235, 236), (214, 213, 228, 229), (222, 221, 236, 237), (215, 214, 229, 230), (223, 222, 237, 238), (216, 215, 230, 231), (224, 223, 238, 239), (236, 235, 250, 251), (229, 228, 243, 244), (237, 236, 251, 252), (230, 229, 244, 245), (238, 237, 252, 253), (231, 230, 245, 246), (239, 238, 253, 254), (232, 231, 246, 247), (240, 239, 254, 255), (233, 232, 247, 248), (226, 256, 241), (0, 240, 255), (234, 233, 248, 249), (227, 226, 241, 242), (235, 234, 249, 250), (228, 227, 242, 243), (255, 254, 270, 271), (248, 247, 263, 264), (241, 256, 257), (0, 255, 271), (249, 248, 264, 265), (242, 241, 257, 258), (250, 249, 265, 266), (243, 242, 258, 259), (251, 250, 266, 267), (244, 243, 259, 260), (252, 251, 267, 268), (245, 244, 260, 261), (253, 252, 268, 269), (246, 245, 261, 262), (254, 253, 269, 270), (247, 246, 262, 263), (260, 259, 274, 275), (268, 267, 282, 283), (261, 260, 275, 276), (269, 268, 283, 284), (262, 261, 276, 277), (270, 269, 284, 285), (263, 262, 277, 278), (271, 270, 285, 286), (264, 263, 278, 279), (257, 256, 272), (0, 271, 286), (265, 264, 279, 280), (258, 257, 272, 273), (266, 265, 280, 281), (259, 258, 273, 274), (267, 266, 281, 282), (279, 278, 293, 294), (272, 256, 287), (0, 286, 301), (280, 279, 294, 295), (273, 272, 287, 288), (281, 280, 295, 296), (274, 273, 288, 289), (282, 281, 296, 297), (275, 274, 289, 290), (283, 282, 297, 298), (276, 275, 290, 291), (284, 283, 298, 299), (277, 276, 291, 292), (285, 284, 299, 300), (278, 277, 292, 293), (286, 285, 300, 301), (298, 297, 312, 313), (291, 290, 305, 306), (299, 298, 313, 314), (292, 291, 306, 307), (300, 299, 314, 315), (293, 292, 307, 308), (301, 300, 315, 316), (294, 293, 308, 309), (287, 256, 302), (0, 301, 316), (295, 294, 309, 310), (288, 287, 302, 303), (296, 295, 310, 311), (289, 288, 303, 304), (297, 296, 311, 312), (290, 289, 304, 305), (0, 316, 331), (310, 309, 324, 325), (303, 302, 317, 318), (311, 310, 325, 326), (304, 303, 318, 319), (312, 311, 326, 327), (305, 304, 319, 320), (313, 312, 327, 328), (306, 305, 320, 321), (314, 313, 328, 329), (307, 306, 321, 322), (315, 314, 329, 330), (308, 307, 322, 323), (316, 315, 330, 331), (309, 308, 323, 324), (302, 256, 317), (329, 328, 343, 344), (322, 321, 336, 337), (330, 329, 344, 345), (323, 322, 337, 338), (331, 330, 345, 346), (324, 323, 338, 339), (317, 256, 332), (0, 331, 346), (325, 324, 339, 340), (318, 317, 332, 333), (326, 325, 340, 341), (319, 318, 333, 334), (327, 326, 341, 342), (320, 319, 334, 335), (328, 327, 342, 343), (321, 320, 335, 336), (333, 332, 347, 348), (341, 340, 355, 356), (334, 333, 348, 349), (342, 341, 356, 357), (335, 334, 349, 350), (343, 342, 357, 358), (336, 335, 350, 351), (344, 343, 358, 359), (337, 336, 351, 352), (345, 344, 359, 360), (338, 337, 352, 353), (346, 345, 360, 361), (339, 338, 353, 354), (332, 256, 347), (0, 346, 361), (340, 339, 354, 355), (352, 351, 366, 367), (360, 359, 374, 375), (353, 352, 367, 368), (361, 360, 375, 376), (354, 353, 368, 369), (347, 256, 362), (0, 361, 376), (355, 354, 369, 370), (348, 347, 362, 363), (356, 355, 370, 371), (349, 348, 363, 364), (357, 356, 371, 372), (350, 349, 364, 365), (358, 357, 372, 373), (351, 350, 365, 366), (359, 358, 373, 374), (371, 370, 385, 386), (364, 363, 378, 379), (372, 371, 386, 387), (365, 364, 379, 380), (373, 372, 387, 388), (366, 365, 380, 381), (374, 373, 388, 389), (367, 366, 381, 382), (375, 374, 389, 390), (368, 367, 382, 383), (376, 375, 390, 391), (369, 368, 383, 384), (362, 256, 377), (0, 376, 391), (370, 369, 384, 385), (363, 362, 377, 378), (390, 389, 404, 405), (383, 382, 397, 398), (391, 390, 405, 406), (384, 383, 398, 399), (377, 256, 392), (0, 391, 406), (385, 384, 399, 400), (378, 377, 392, 393), (386, 385, 400, 401), (379, 378, 393, 394), (387, 386, 401, 402), (380, 379, 394, 395), (388, 387, 402, 403), (381, 380, 395, 396), (389, 388, 403, 404), (382, 381, 396, 397), (394, 393, 408, 409), (402, 401, 416, 417), (395, 394, 409, 410), (403, 402, 417, 418), (396, 395, 410, 411), (404, 403, 418, 419), (397, 396, 411, 412), (405, 404, 419, 420), (398, 397, 412, 413), (406, 405, 420, 421), (399, 398, 413, 414), (392, 256, 407), (0, 406, 421), (400, 399, 414, 415), (393, 392, 407, 408), (401, 400, 415, 416), (413, 412, 427, 428), (421, 420, 435, 436), (414, 413, 428, 429), (407, 256, 422), (0, 421, 436), (415, 414, 429, 430), (408, 407, 422, 423), (416, 415, 430, 431), (409, 408, 423, 424), (417, 416, 431, 432), (410, 409, 424, 425), (418, 417, 432, 433), (411, 410, 425, 426), (419, 418, 433, 434), (412, 411, 426, 427), (420, 419, 434, 435), (432, 431, 446, 447), (425, 424, 439, 440), (433, 432, 447, 448), (426, 425, 440, 441), (434, 433, 448, 449), (427, 426, 441, 442), (435, 434, 449, 450), (428, 427, 442, 443), (436, 435, 450, 451), (429, 428, 443, 444), (422, 256, 437), (0, 436, 451), (430, 429, 444, 445), (423, 422, 437, 438), (431, 430, 445, 446), (424, 423, 438, 439), (451, 450, 465, 466), (444, 443, 458, 459), (437, 256, 452), (0, 451, 466), (445, 444, 459, 460), (438, 437, 452, 453), (446, 445, 460, 461), (439, 438, 453, 454), (447, 446, 461, 462), (440, 439, 454, 455), (448, 447, 462, 463), (441, 440, 455, 456), (449, 448, 463, 464), (442, 441, 456, 457), (450, 449, 464, 465), (443, 442, 457, 458), (463, 462, 477, 478), (456, 455, 470, 471), (464, 463, 478, 479), (457, 456, 471, 472), (465, 464, 479, 480), (458, 457, 472, 473), (466, 465, 480, 481), (459, 458, 473, 474), (452, 256, 467), (0, 466, 481), (460, 459, 474, 475), (453, 452, 467, 468), (461, 460, 475, 476), (454, 453, 468, 469), (462, 461, 476, 477), (455, 454, 469, 470), (482, 483, 485, 484), (484, 485, 487, 486), (486, 487, 489, 488), (488, 489, 491, 490), (490, 491, 493, 492), (492, 493, 495, 494), (494, 495, 497, 496), (496, 497, 499, 498), (498, 499, 501, 500), (500, 501, 503, 502), (502, 503, 505, 504), (504, 505, 507, 506), (506, 507, 509, 508), (508, 509, 511, 510), (510, 511, 513, 512), (512, 513, 515, 514), (514, 515, 517, 516), (516, 517, 519, 518), (518, 519, 521, 520), (520, 521, 523, 522), (522, 523, 525, 524), (524, 525, 527, 526), (526, 527, 529, 528), (528, 529, 531, 530), (530, 531, 533, 532), (532, 533, 535, 534), (534, 535, 537, 536), (536, 537, 539, 538), (538, 539, 541, 540), (540, 541, 543, 542), (485, 483, 545, 543, 541, 539, 537, 535, 533, 531, 529, 527, 525, 523, 521, 519, 517, 515, 513, 511, 509, 507, 505, 503, 501, 499, 497, 495, 493, 491, 489, 487), (542, 543, 545, 544), (544, 545, 483, 482), (482, 484, 486, 488, 490, 492, 494, 496, 498, 500, 502, 504, 506, 508, 510, 512, 514, 516, 518, 520, 522, 524, 526, 528, 530, 532, 534, 536, 538, 540, 542, 544), (1016, 1015, 549, 550), (1024, 1023, 557, 558), (1017, 1016, 550, 551), (1025, 1024, 558, 559), (1018, 1017, 551, 552), (1026, 1025, 559, 560), (1019, 1018, 552, 553), (1027, 1026, 560, 561), (1020, 1019, 553, 554), (1013, 802, 547), (546, 1027, 561), (1021, 1020, 554, 555), (1014, 1013, 547, 548), (1022, 1021, 555, 556), (1015, 1014, 548, 549), (1023, 1022, 556, 557), (556, 555, 570, 571), (549, 548, 563, 564), (557, 556, 571, 572), (550, 549, 564, 565), (558, 557, 572, 573), (551, 550, 565, 566), (559, 558, 573, 574), (552, 551, 566, 567), (560, 559, 574, 575), (553, 552, 567, 568), (561, 560, 575, 576), (554, 553, 568, 569), (547, 802, 562), (546, 561, 576), (555, 554, 569, 570), (548, 547, 562, 563), (575, 574, 589, 590), (568, 567, 582, 583), (576, 575, 590, 591), (569, 568, 583, 584), (562, 802, 577), (546, 576, 591), (570, 569, 584, 585), (563, 562, 577, 578), (571, 570, 585, 586), (564, 563, 578, 579), (572, 571, 586, 587), (565, 564, 579, 580), (573, 572, 587, 588), (566, 565, 580, 581), (574, 573, 588, 589), (567, 566, 581, 582), (587, 586, 601, 602), (580, 579, 594, 595), (588, 587, 602, 603), (581, 580, 595, 596), (589, 588, 603, 604), (582, 581, 596, 597), (590, 589, 604, 605), (583, 582, 597, 598), (591, 590, 605, 606), (584, 583, 598, 599), (577, 802, 592), (546, 591, 606), (585, 584, 599, 600), (578, 577, 592, 593), (586, 585, 600, 601), (579, 578, 593, 594), (606, 605, 620, 621), (599, 598, 613, 614), (592, 802, 607), (546, 606, 621), (600, 599, 614, 615), (593, 592, 607, 608), (601, 600, 615, 616), (594, 593, 608, 609), (602, 601, 616, 617), (595, 594, 609, 610), (603, 602, 617, 618), (596, 595, 610, 611), (604, 603, 618, 619), (597, 596, 611, 612), (605, 604, 619, 620), (598, 597, 612, 613), (610, 609, 624, 625), (618, 617, 632, 633), (611, 610, 625, 626), (619, 618, 633, 634), (612, 611, 626, 627), (620, 619, 634, 635), (613, 612, 627, 628), (621, 620, 635, 636), (614, 613, 628, 629), (607, 802, 622), (546, 621, 636), (615, 614, 629, 630), (608, 607, 622, 623), (616, 615, 630, 631), (609, 608, 623, 624), (617, 616, 631, 632), (629, 628, 643, 644), (622, 802, 637), (546, 636, 651), (630, 629, 644, 645), (623, 622, 637, 638), (631, 630, 645, 646), (624, 623, 638, 639), (632, 631, 646, 647), (625, 624, 639, 640), (633, 632, 647, 648), (626, 625, 640, 641), (634, 633, 648, 649), (627, 626, 641, 642), (635, 634, 649, 650), (628, 627, 642, 643), (636, 635, 650, 651), (648, 647, 662, 663), (641, 640, 655, 656), (649, 648, 663, 664), (642, 641, 656, 657), (650, 649, 664, 665), (643, 642, 657, 658), (651, 650, 665, 666), (644, 643, 658, 659), (637, 802, 652), (546, 651, 666), (645, 644, 659, 660), (638, 637, 652, 653), (646, 645, 660, 661), (639, 638, 653, 654), (647, 646, 661, 662), (640, 639, 654, 655), (652, 802, 667), (546, 666, 681), (660, 659, 674, 675), (653, 652, 667, 668), (661, 660, 675, 676), (654, 653, 668, 669), (662, 661, 676, 677), (655, 654, 669, 670), (663, 662, 677, 678), (656, 655, 670, 671), (664, 663, 678, 679), (657, 656, 671, 672), (665, 664, 679, 680), (658, 657, 672, 673), (666, 665, 680, 681), (659, 658, 673, 674), (671, 670, 685, 686), (679, 678, 693, 694), (672, 671, 686, 687), (680, 679, 694, 695), (673, 672, 687, 688), (681, 680, 695, 696), (674, 673, 688, 689), (667, 802, 682), (546, 681, 696), (675, 674, 689, 690), (668, 667, 682, 683), (676, 675, 690, 691), (669, 668, 683, 684), (677, 676, 691, 692), (670, 669, 684, 685), (678, 677, 692, 693), (690, 689, 704, 705), (683, 682, 697, 698), (691, 690, 705, 706), (684, 683, 698, 699), (692, 691, 706, 707), (685, 684, 699, 700), (693, 692, 707, 708), (686, 685, 700, 701), (694, 693, 708, 709), (687, 686, 701, 702), (695, 694, 709, 710), (688, 687, 702, 703), (696, 695, 710, 711), (689, 688, 703, 704), (682, 802, 697), (546, 696, 711), (709, 708, 723, 724), (702, 701, 716, 717), (710, 709, 724, 725), (703, 702, 717, 718), (711, 710, 725, 726), (704, 703, 718, 719), (697, 802, 712), (546, 711, 726), (705, 704, 719, 720), (698, 697, 712, 713), (706, 705, 720, 721), (699, 698, 713, 714), (707, 706, 721, 722), (700, 699, 714, 715), (708, 707, 722, 723), (701, 700, 715, 716), (721, 720, 735, 736), (714, 713, 728, 729), (722, 721, 736, 737), (715, 714, 729, 730), (723, 722, 737, 738), (716, 715, 730, 731), (724, 723, 738, 739), (717, 716, 731, 732), (725, 724, 739, 740), (718, 717, 732, 733), (726, 725, 740, 741), (719, 718, 733, 734), (712, 802, 727), (546, 726, 741), (720, 719, 734, 735), (713, 712, 727, 728), (740, 739, 754, 755), (733, 732, 747, 748), (741, 740, 755, 756), (734, 733, 748, 749), (727, 802, 742), (546, 741, 756), (735, 734, 749, 750), (728, 727, 742, 743), (736, 735, 750, 751), (729, 728, 743, 744), (737, 736, 751, 752), (730, 729, 744, 745), (738, 737, 752, 753), (731, 730, 745, 746), (739, 738, 753, 754), (732, 731, 746, 747), (744, 743, 758, 759), (752, 751, 766, 767), (745, 744, 759, 760), (753, 752, 767, 768), (746, 745, 760, 761), (754, 753, 768, 769), (747, 746, 761, 762), (755, 754, 769, 770), (748, 747, 762, 763), (756, 755, 770, 771), (749, 748, 763, 764), (742, 802, 757), (546, 756, 771), (750, 749, 764, 765), (743, 742, 757, 758), (751, 750, 765, 766), (763, 762, 777, 778), (771, 770, 785, 786), (764, 763, 778, 779), (757, 802, 772), (546, 771, 786), (765, 764, 779, 780), (758, 757, 772, 773), (766, 765, 780, 781), (759, 758, 773, 774), (767, 766, 781, 782), (760, 759, 774, 775), (768, 767, 782, 783), (761, 760, 775, 776), (769, 768, 783, 784), (762, 761, 776, 777), (770, 769, 784, 785), (782, 781, 796, 797), (775, 774, 789, 790), (783, 782, 797, 798), (776, 775, 790, 791), (784, 783, 798, 799), (777, 776, 791, 792), (785, 784, 799, 800), (778, 777, 792, 793), (786, 785, 800, 801), (779, 778, 793, 794), (772, 802, 787), (546, 786, 801), (780, 779, 794, 795), (773, 772, 787, 788), (781, 780, 795, 796), (774, 773, 788, 789), (801, 800, 816, 817), (794, 793, 809, 810), (787, 802, 803), (546, 801, 817), (795, 794, 810, 811), (788, 787, 803, 804), (796, 795, 811, 812), (789, 788, 804, 805), (797, 796, 812, 813), (790, 789, 805, 806), (798, 797, 813, 814), (791, 790, 806, 807), (799, 798, 814, 815), (792, 791, 807, 808), (800, 799, 815, 816), (793, 792, 808, 809), (806, 805, 820, 821), (814, 813, 828, 829), (807, 806, 821, 822), (815, 814, 829, 830), (808, 807, 822, 823), (816, 815, 830, 831), (809, 808, 823, 824), (817, 816, 831, 832), (810, 809, 824, 825), (803, 802, 818), (546, 817, 832), (811, 810, 825, 826), (804, 803, 818, 819), (812, 811, 826, 827), (805, 804, 819, 820), (813, 812, 827, 828), (825, 824, 839, 840), (818, 802, 833), (546, 832, 847), (826, 825, 840, 841), (819, 818, 833, 834), (827, 826, 841, 842), (820, 819, 834, 835), (828, 827, 842, 843), (821, 820, 835, 836), (829, 828, 843, 844), (822, 821, 836, 837), (830, 829, 844, 845), (823, 822, 837, 838), (831, 830, 845, 846), (824, 823, 838, 839), (832, 831, 846, 847), (844, 843, 858, 859), (837, 836, 851, 852), (845, 844, 859, 860), (838, 837, 852, 853), (846, 845, 860, 861), (839, 838, 853, 854), (847, 846, 861, 862), (840, 839, 854, 855), (833, 802, 848), (546, 847, 862), (841, 840, 855, 856), (834, 833, 848, 849), (842, 841, 856, 857), (835, 834, 849, 850), (843, 842, 857, 858), (836, 835, 850, 851), (546, 862, 877), (856, 855, 870, 871), (849, 848, 863, 864), (857, 856, 871, 872), (850, 849, 864, 865), (858, 857, 872, 873), (851, 850, 865, 866), (859, 858, 873, 874), (852, 851, 866, 867), (860, 859, 874, 875), (853, 852, 867, 868), (861, 860, 875, 876), (854, 853, 868, 869), (862, 861, 876, 877), (855, 854, 869, 870), (848, 802, 863), (875, 874, 889, 890), (868, 867, 882, 883), (876, 875, 890, 891), (869, 868, 883, 884), (877, 876, 891, 892), (870, 869, 884, 885), (863, 802, 878), (546, 877, 892), (871, 870, 885, 886), (864, 863, 878, 879), (872, 871, 886, 887), (865, 864, 879, 880), (873, 872, 887, 888), (866, 865, 880, 881), (874, 873, 888, 889), (867, 866, 881, 882), (879, 878, 893, 894), (887, 886, 901, 902), (880, 879, 894, 895), (888, 887, 902, 903), (881, 880, 895, 896), (889, 888, 903, 904), (882, 881, 896, 897), (890, 889, 904, 905), (883, 882, 897, 898), (891, 890, 905, 906), (884, 883, 898, 899), (892, 891, 906, 907), (885, 884, 899, 900), (878, 802, 893), (546, 892, 907), (886, 885, 900, 901), (898, 897, 912, 913), (906, 905, 920, 921), (899, 898, 913, 914), (907, 906, 921, 922), (900, 899, 914, 915), (893, 802, 908), (546, 907, 922), (901, 900, 915, 916), (894, 893, 908, 909), (902, 901, 916, 917), (895, 894, 909, 910), (903, 902, 917, 918), (896, 895, 910, 911), (904, 903, 918, 919), (897, 896, 911, 912), (905, 904, 919, 920), (917, 916, 931, 932), (910, 909, 924, 925), (918, 917, 932, 933), (911, 910, 925, 926), (919, 918, 933, 934), (912, 911, 926, 927), (920, 919, 934, 935), (913, 912, 927, 928), (921, 920, 935, 936), (914, 913, 928, 929), (922, 921, 936, 937), (915, 914, 929, 930), (908, 802, 923), (546, 922, 937), (916, 915, 930, 931), (909, 908, 923, 924), (936, 935, 950, 951), (929, 928, 943, 944), (937, 936, 951, 952), (930, 929, 944, 945), (923, 802, 938), (546, 937, 952), (931, 930, 945, 946), (924, 923, 938, 939), (932, 931, 946, 947), (925, 924, 939, 940), (933, 932, 947, 948), (926, 925, 940, 941), (934, 933, 948, 949), (927, 926, 941, 942), (935, 934, 949, 950), (928, 927, 942, 943), (940, 939, 954, 955), (948, 947, 962, 963), (941, 940, 955, 956), (949, 948, 963, 964), (942, 941, 956, 957), (950, 949, 964, 965), (943, 942, 957, 958), (951, 950, 965, 966), (944, 943, 958, 959), (952, 951, 966, 967), (945, 944, 959, 960), (938, 802, 953), (546, 952, 967), (946, 945, 960, 961), (939, 938, 953, 954), (947, 946, 961, 962), (959, 958, 973, 974), (967, 966, 981, 982), (960, 959, 974, 975), (953, 802, 968), (546, 967, 982), (961, 960, 975, 976), (954, 953, 968, 969), (962, 961, 976, 977), (955, 954, 969, 970), (963, 962, 977, 978), (956, 955, 970, 971), (964, 963, 978, 979), (957, 956, 971, 972), (965, 964, 979, 980), (958, 957, 972, 973), (966, 965, 980, 981), (978, 977, 992, 993), (971, 970, 985, 986), (979, 978, 993, 994), (972, 971, 986, 987), (980, 979, 994, 995), (973, 972, 987, 988), (981, 980, 995, 996), (974, 973, 988, 989), (982, 981, 996, 997), (975, 974, 989, 990), (968, 802, 983), (546, 982, 997), (976, 975, 990, 991), (969, 968, 983, 984), (977, 976, 991, 992), (970, 969, 984, 985), (997, 996, 1011, 1012), (990, 989, 1004, 1005), (983, 802, 998), (546, 997, 1012), (991, 990, 1005, 1006), (984, 983, 998, 999), (992, 991, 1006, 1007), (985, 984, 999, 1000), (993, 992, 1007, 1008), (986, 985, 1000, 1001), (994, 993, 1008, 1009), (987, 986, 1001, 1002), (995, 994, 1009, 1010), (988, 987, 1002, 1003), (996, 995, 1010, 1011), (989, 988, 1003, 1004), (1009, 1008, 1023, 1024), (1002, 1001, 1016, 1017), (1010, 1009, 1024, 1025), (1003, 1002, 1017, 1018), (1011, 1010, 1025, 1026), (1004, 1003, 1018, 1019), (1012, 1011, 1026, 1027), (1005, 1004, 1019, 1020), (998, 802, 1013), (546, 1012, 1027), (1006, 1005, 1020, 1021), (999, 998, 1013, 1014), (1007, 1006, 1021, 1022), (1000, 999, 1014, 1015), (1008, 1007, 1022, 1023), (1001, 1000, 1015, 1016)])
me_sphere_002.materials.append(mat_material_002)
me_sphere_002.materials.append(mat_material_004)
me_sphere_002.use_remesh_preserve_volume = False
me_sphere_002.use_remesh_preserve_attributes = False
me_sphere_002.use_mirror_vertex_groups = False
me_sphere_002.update()

# ---- objects
ob_cube = bpy.data.objects.new('Cube', me_cube)
ob_capsule_000 = bpy.data.objects.new('Capsule.000', me_sphere_002)
ob_lamp = bpy.data.objects.new('Lamp', light_lamp)
ob_camera = bpy.data.objects.new('Camera', cam_camera)

# ---- transforms, parenting, visibility, modifiers, constraints
ob_cube.location = (0.0, 1.12, 1.22)
ob_cube.scale = (0.52, 0.03, 0.075)
ob_cube.lineart.crease_threshold = 0.0
_m = ob_cube.modifiers.new('Mirror', 'MIRROR')
ob_capsule_000.location = (0.0, 0.3, 0.17)
ob_capsule_000.lineart.crease_threshold = 0.0
ob_lamp.location = (5.572, 3.852, 4.864)
ob_lamp.rotation_euler = (0.6503, 0.05522, 1.866)
ob_lamp.lock_rotations_4d = False
ob_lamp.empty_display_type = 'ARROWS'
ob_lamp.color = (0.0, 0.0, 0.0, 0.0)
ob_lamp.lineart.crease_threshold = 0.0
ob_camera.location = (12.54, 10.29, 5.549)
ob_camera.rotation_euler = (-0.747, 1.126, -0.1501)
ob_camera.lock_rotations_4d = False
ob_camera.empty_display_type = 'ARROWS'
ob_camera.color = (0.0, 0.0, 0.0, 0.0)
ob_camera.display_type = 'WIRE'
ob_camera.lineart.crease_threshold = 0.0

# ---- collection membership
col_collection_1.objects.link(ob_cube)
col_collection_1.objects.link(ob_capsule_000)
col_collection_1.objects.link(ob_lamp)
col_collection_1.objects.link(ob_camera)

# ---- scene / render settings (as saved in the file)
scene.camera = ob_camera
scene.frame_start = 1; scene.frame_end = 250; scene.frame_set(103)
scene.render.engine = 'BLENDER_EEVEE_NEXT'
scene.render.resolution_percentage = 50
scene.render.dither_intensity = 0.0
scene.cycles.use_denoising = False
scene.cycles.samples = 128
scene.cycles.sampling_pattern = 'TABULATED_SOBOL'
scene.cycles.use_adaptive_sampling = False
scene.cycles.use_light_tree = False
scene.cycles.blur_glossy = 0.0
scene.cycles.sample_clamp_indirect = 0.0
scene.view_settings.view_transform = 'Standard'
bpy.context.view_layer.update()
